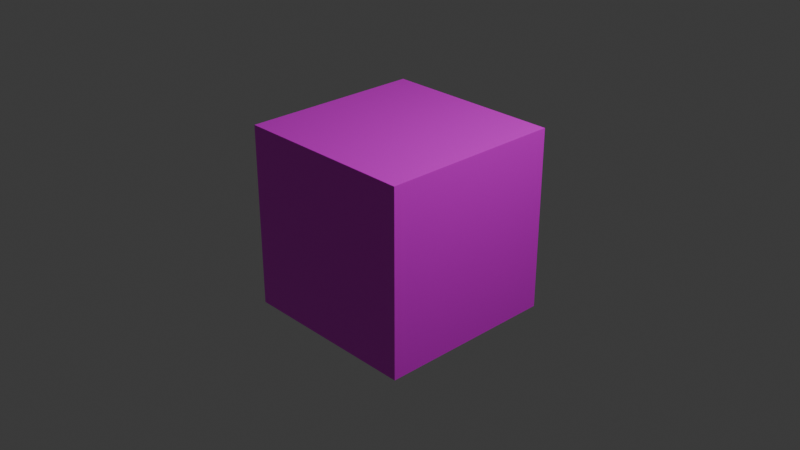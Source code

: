 # Source: TestLilySurface.blend  (saved by Blender 4.1.23; exported with 4.5.12 LTS)
import bpy
from mathutils import Matrix  # noqa: F401  (used for matrix-valued properties, if any)

bpy.ops.wm.read_factory_settings(use_empty=True)
scene = bpy.context.scene
scene.name = 'Scene'

# ---- collections
col_collection = bpy.data.collections.new('Collection'); scene.collection.children.link(col_collection)

# ---- images (referenced by path relative to the original .blend; pixels are not part of the script)
import os
ASSET_DIR = os.environ.get("B2B_ASSET_DIR", "")  # directory of the original .blend (textures are referenced by path, not embedded)
HERE = os.path.dirname(os.path.abspath(__file__))  # packed textures are extracted next to this script under _unpacked/

def load_image(name, relpath, width, height, colorspace="sRGB"):
    """Load a texture the original file referenced (path relative to the .blend, or extracted next to this script)."""
    p = next((c for c in (os.path.join(HERE, relpath), os.path.join(ASSET_DIR, relpath)) if relpath and os.path.exists(c)), "")
    if p:
        img = bpy.data.images.load(p, check_existing=True)
        img.name = name
    else:  # same state as the original file: an image datablock whose file is absent (Cycles renders it pink)
        img = bpy.data.images.new(name, width, height)
        img.source = "FILE"
        img.filepath = "//" + (relpath or name)
    img.colorspace_settings.name = colorspace
    return img
img_tiles132a_8k_png_color_png = load_image('Tiles132A_8K-PNG_Color.png', 'Tiles132A_8K-PNG_Color.png', 1024, 1024, 'sRGB')
img_tiles132a_8k_png_roughness_png = load_image('Tiles132A_8K-PNG_Roughness.png', 'Tiles132A_8K-PNG_Roughness.png', 1024, 1024, 'Non-Color')
img_tiles132a_8k_png_displacement_png = load_image('Tiles132A_8K-PNG_Displacement.png', 'Tiles132A_8K-PNG_Displacement.png', 1024, 1024, 'Non-Color')
img_tiles132a_8k_png_ambientocclusion_png = load_image('Tiles132A_8K-PNG_AmbientOcclusion.png', 'Tiles132A_8K-PNG_AmbientOcclusion.png', 1024, 1024, 'Non-Color')

# ---- materials (node trees are filled in below, after node groups)
mat_ambientcg_tiles132a_8k_png = bpy.data.materials.new('ambientCG/Tiles132A/8K-PNG')
mat_ambientcg_tiles132a_8k_png.use_transparent_shadow = False
mat_ambientcg_tiles132a_8k_png.roughness = 1.0

# ---- material node trees
mat_ambientcg_tiles132a_8k_png.use_nodes = True; mat_ambientcg_tiles132a_8k_png.node_tree.nodes.clear()
_N = mat_ambientcg_tiles132a_8k_png.node_tree.nodes; _L = mat_ambientcg_tiles132a_8k_png.node_tree.links
n0 = _N.new('ShaderNodeBsdfPrincipled'); n0.name = 'Principled BSDF'; n0.location = (-340, 0)
n1 = _N.new('ShaderNodeOutputMaterial'); n1.name = 'Material Output'; n1.location = (0, 0)
n2 = _N.new('ShaderNodeTexCoord'); n2.name = 'Texture Coordinate'; n2.location = (-1160, 0)
n3 = _N.new('ShaderNodeMapping'); n3.name = 'Mapping'; n3.location = (-920, 0)
n4 = _N.new('NodeFrame'); n4.name = 'Frame'; n4.location = (0, 0)
n4.label = 'Texture Coordinates'
n4.width = 150
n5 = _N.new('ShaderNodeTexImage'); n5.name = 'Image Texture'; n5.location = (-680, 0)
n5.image = img_tiles132a_8k_png_color_png
n6 = _N.new('ShaderNodeTexImage'); n6.name = 'Image Texture.001'; n6.location = (-680, -271)
n6.image = img_tiles132a_8k_png_roughness_png
n7 = _N.new('ShaderNodeTexImage'); n7.name = 'Image Texture.002'; n7.location = (-680, -542)
n7.image = img_tiles132a_8k_png_displacement_png
n8 = _N.new('ShaderNodeTexImage'); n8.name = 'Image Texture.003'; n8.location = (0, 300)
n8.image = img_tiles132a_8k_png_ambientocclusion_png
n9 = _N.new('ShaderNodeDisplacement'); n9.name = 'Displacement'; n9.location = (-340, -591)
n9.inputs[2].default_value = 0.2
n2.parent = n4
n3.parent = n4
_L.new(n0.outputs[0], n1.inputs[0])
_L.new(n2.outputs[2], n3.inputs[0])
_L.new(n3.outputs[0], n5.inputs[0])
_L.new(n3.outputs[0], n6.inputs[0])
_L.new(n3.outputs[0], n7.inputs[0])
_L.new(n3.outputs[0], n8.inputs[0])
_L.new(n5.outputs[0], n0.inputs[0])
_L.new(n6.outputs[0], n0.inputs[2])
_L.new(n7.outputs[0], n9.inputs[0])
_L.new(n9.outputs[0], n1.inputs[2])
n1.is_active_output = True

# ---- world
world_world = bpy.data.worlds.new('World'); scene.world = world_world
world_world.use_nodes = True; world_world.node_tree.nodes.clear()
_N = world_world.node_tree.nodes; _L = world_world.node_tree.links
n0 = _N.new('ShaderNodeOutputWorld'); n0.name = 'World Output'; n0.location = (300, 300)
n1 = _N.new('ShaderNodeBackground'); n1.name = 'Background'; n1.location = (10, 300)
n1.inputs[0].default_value = (0.05088, 0.05088, 0.05088, 1.0)
_L.new(n1.outputs[0], n0.inputs[0])
n0.is_active_output = True
world_world.color = (0.05088, 0.05088, 0.05088)
world_world.use_sun_shadow = False
world_world.sun_shadow_jitter_overblur = 0.0

# ---- cameras
cam_camera = bpy.data.cameras.new('Camera')
cam_camera.clip_end = 100.0
cam_camera.ortho_scale = 7.314

# ---- lights
light_light = bpy.data.lights.new('Light', 'POINT')
light_light.transmission_factor = 0.0
light_light.energy = 1000.0
light_light.shadow_soft_size = 0.1
light_light.shadow_maximum_resolution = 0.006
light_light.use_absolute_resolution = True

# ---- meshes
me_cube = bpy.data.meshes.new('Cube')
me_cube.from_pydata([(1.0, 1.0, 1.0), (1.0, 1.0, -1.0), (1.0, -1.0, 1.0), (1.0, -1.0, -1.0), (-1.0, 1.0, 1.0), (-1.0, 1.0, -1.0), (-1.0, -1.0, 1.0), (-1.0, -1.0, -1.0)], [], [(0, 4, 6, 2), (3, 2, 6, 7), (7, 6, 4, 5), (5, 1, 3, 7), (1, 0, 2, 3), (5, 4, 0, 1)])
_uv = me_cube.uv_layers.new(name='UVMap')
_uv.uv.foreach_set('vector', [0.625, 0.5, 0.875, 0.5, 0.875, 0.75, 0.625, 0.75, 0.375, 0.75, 0.625, 0.75, 0.625, 1.0, 0.375, 1.0, 0.375, 0.0, 0.625, 0.0, 0.625, 0.25, 0.375, 0.25, 0.125, 0.5, 0.375, 0.5, 0.375, 0.75, 0.125, 0.75, 0.375, 0.5, 0.625, 0.5, 0.625, 0.75, 0.375, 0.75, 0.375, 0.25, 0.625, 0.25, 0.625, 0.5, 0.375, 0.5])
me_cube.materials.append(mat_ambientcg_tiles132a_8k_png)
me_cube.use_mirror_vertex_groups = False
me_cube.update()

# ---- objects
ob_cube = bpy.data.objects.new('Cube', me_cube)
ob_light = bpy.data.objects.new('Light', light_light)
ob_camera = bpy.data.objects.new('Camera', cam_camera)

# ---- transforms, parenting, visibility, modifiers, constraints
ob_cube.location = (0.0, 0.0, 0.0)
ob_cube.lock_rotations_4d = False
ob_cube.empty_display_type = 'ARROWS'
ob_cube.lineart.crease_threshold = 0.0
ob_light.location = (4.076, 1.005, 5.904)
ob_light.rotation_euler = (0.6503, 0.05522, 1.866)
ob_light.lock_rotations_4d = False
ob_light.empty_display_type = 'ARROWS'
ob_light.color = (0.0, 0.0, 0.0, 0.0)
ob_light.lineart.crease_threshold = 0.0
ob_camera.location = (7.359, -6.926, 4.958)
ob_camera.rotation_euler = (1.109, 0.0, 0.8149)
ob_camera.lock_rotations_4d = False
ob_camera.empty_display_type = 'ARROWS'
ob_camera.color = (0.0, 0.0, 0.0, 0.0)
ob_camera.display_type = 'WIRE'
ob_camera.lineart.crease_threshold = 0.0

# ---- collection membership
col_collection.objects.link(ob_cube)
col_collection.objects.link(ob_light)
col_collection.objects.link(ob_camera)

# ---- scene / render settings (as saved in the file)
scene.camera = ob_camera
scene.frame_start = 1; scene.frame_end = 250; scene.frame_set(1)
scene.render.engine = 'BLENDER_EEVEE_NEXT'
scene.cycles.sampling_pattern = 'TABULATED_SOBOL'
scene.eevee.ray_tracing_options.trace_max_roughness = 0.0
bpy.context.view_layer.update()

